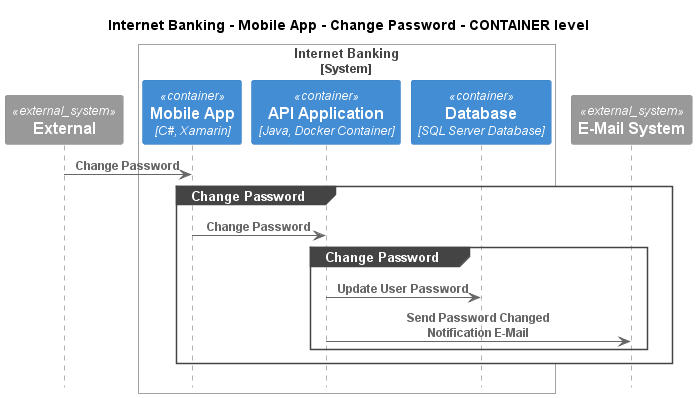

The diagram above was rendered by PlantUML. Its source (embedded in the PNG):
@startuml
!pragma layout smetana
!include ..\..\..\..\..\..\.c4s\C4_Sequence.puml

title Internet Banking - Mobile App - Change Password - CONTAINER level

System_Ext(C4InterFlow.SoftwareSystems.ExternalSystem, "External", "")

System_Boundary(BigBankPlc.SoftwareSystems.InternetBanking, "Internet Banking")
    Container(BigBankPlc.SoftwareSystems.InternetBanking.Containers.MobileApp, "Mobile App", "C#, Xamarin", "Provides a limited subset of the Internet banking functionality to customers via their mobile device")
    Container(BigBankPlc.SoftwareSystems.InternetBanking.Containers.APIApplication, "API Application", "Java, Docker Container", "Provides Internet banking functionality via API")
    ContainerDb(BigBankPlc.SoftwareSystems.InternetBanking.Containers.Database, "Database", "SQL Server Database", "Stores user registration information, hashed auth credentials, access logs, etc.")
Boundary_End()
System_Ext(BigBankPlc.SoftwareSystems.EMailSystem, "E-Mail System", "The internal Microsoft Exchange system")

Rel(C4InterFlow.SoftwareSystems.ExternalSystem, BigBankPlc.SoftwareSystems.InternetBanking.Containers.MobileApp, "Change Password")
group Change Password
Rel(BigBankPlc.SoftwareSystems.InternetBanking.Containers.MobileApp, BigBankPlc.SoftwareSystems.InternetBanking.Containers.APIApplication, "Change Password")
group Change Password
Rel(BigBankPlc.SoftwareSystems.InternetBanking.Containers.APIApplication, BigBankPlc.SoftwareSystems.InternetBanking.Containers.Database, "Update User Password")
Rel(BigBankPlc.SoftwareSystems.InternetBanking.Containers.APIApplication, BigBankPlc.SoftwareSystems.EMailSystem, "Send Password Changed Notification E-Mail")
end
end


@enduml